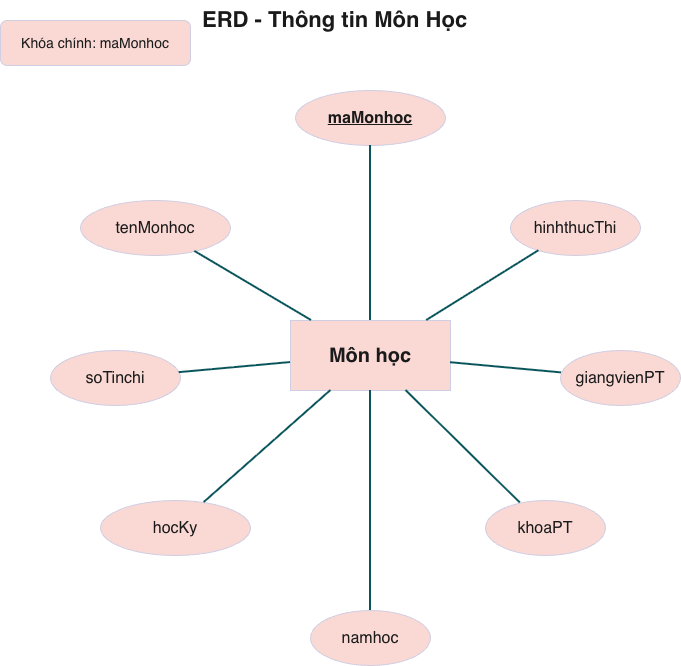

The diagram above was exported from draw.io. Its source (the exported page's mxGraphModel, read from the mxfile embedded in the PNG):
<mxGraphModel dx="1225" dy="688" grid="1" gridSize="10" guides="1" tooltips="1" connect="1" arrows="1" fold="1" page="1" pageScale="1" pageWidth="827" pageHeight="1169" math="0" shadow="0">
  <root>
    <mxCell id="bLz1reWS84cR2Z_9LibH-0" />
    <mxCell id="bLz1reWS84cR2Z_9LibH-1" parent="bLz1reWS84cR2Z_9LibH-0" />
    <mxCell id="bLz1reWS84cR2Z_9LibH-2" parent="bLz1reWS84cR2Z_9LibH-1" style="text;html=1;strokeColor=none;fillColor=none;fontSize=22;fontStyle=1;labelBackgroundColor=none;fontColor=#1A1A1A;" value="ERD - Thông tin Môn Học" vertex="1">
      <mxGeometry height="40" width="360" x="240" y="40" as="geometry" />
    </mxCell>
    <mxCell id="bLz1reWS84cR2Z_9LibH-3" parent="bLz1reWS84cR2Z_9LibH-1" style="rounded=0;whiteSpace=wrap;html=1;fillColor=#FAD9D5;strokeColor=#D0CEE2;fontSize=20;fontStyle=1;labelBackgroundColor=none;fontColor=#1A1A1A;" value="Môn học" vertex="1">
      <mxGeometry height="70" width="160" x="330" y="360" as="geometry" />
    </mxCell>
    <mxCell id="bLz1reWS84cR2Z_9LibH-4" parent="bLz1reWS84cR2Z_9LibH-1" style="ellipse;whiteSpace=wrap;html=1;fillColor=#FAD9D5;strokeColor=#D0CEE2;fontSize=16;fontStyle=1;labelBackgroundColor=none;fontColor=#1A1A1A;" value="&lt;u&gt;maMonhoc&lt;/u&gt;" vertex="1">
      <mxGeometry height="55" width="150" x="335" y="130" as="geometry" />
    </mxCell>
    <mxCell id="bLz1reWS84cR2Z_9LibH-5" parent="bLz1reWS84cR2Z_9LibH-1" style="ellipse;whiteSpace=wrap;html=1;fillColor=#FAD9D5;strokeColor=#D0CEE2;fontSize=16;labelBackgroundColor=none;fontColor=#1A1A1A;" value="tenMonhoc" vertex="1">
      <mxGeometry height="55" width="150" x="120" y="240" as="geometry" />
    </mxCell>
    <mxCell id="bLz1reWS84cR2Z_9LibH-6" parent="bLz1reWS84cR2Z_9LibH-1" style="ellipse;whiteSpace=wrap;html=1;fillColor=#FAD9D5;strokeColor=#D0CEE2;fontSize=16;labelBackgroundColor=none;fontColor=#1A1A1A;" value="hinhthucThi" vertex="1">
      <mxGeometry height="55" width="130" x="550" y="240" as="geometry" />
    </mxCell>
    <mxCell id="bLz1reWS84cR2Z_9LibH-7" parent="bLz1reWS84cR2Z_9LibH-1" style="ellipse;whiteSpace=wrap;html=1;fillColor=#FAD9D5;strokeColor=#D0CEE2;fontSize=16;labelBackgroundColor=none;fontColor=#1A1A1A;" value="soTinchi" vertex="1">
      <mxGeometry height="55" width="130" x="90" y="390" as="geometry" />
    </mxCell>
    <mxCell id="bLz1reWS84cR2Z_9LibH-8" parent="bLz1reWS84cR2Z_9LibH-1" style="ellipse;whiteSpace=wrap;html=1;fillColor=#FAD9D5;strokeColor=#D0CEE2;fontSize=16;labelBackgroundColor=none;fontColor=#1A1A1A;" value="giangvienPT" vertex="1">
      <mxGeometry height="55" width="120" x="600" y="390" as="geometry" />
    </mxCell>
    <mxCell id="bLz1reWS84cR2Z_9LibH-9" parent="bLz1reWS84cR2Z_9LibH-1" style="ellipse;whiteSpace=wrap;html=1;fillColor=#FAD9D5;strokeColor=#D0CEE2;fontSize=16;labelBackgroundColor=none;fontColor=#1A1A1A;" value="hocKy" vertex="1">
      <mxGeometry height="55" width="150" x="140" y="540" as="geometry" />
    </mxCell>
    <mxCell id="bLz1reWS84cR2Z_9LibH-10" parent="bLz1reWS84cR2Z_9LibH-1" style="ellipse;whiteSpace=wrap;html=1;fillColor=#FAD9D5;strokeColor=#D0CEE2;fontSize=16;labelBackgroundColor=none;fontColor=#1A1A1A;" value="khoaPT" vertex="1">
      <mxGeometry height="55" width="120" x="525" y="540" as="geometry" />
    </mxCell>
    <mxCell id="bLz1reWS84cR2Z_9LibH-11" parent="bLz1reWS84cR2Z_9LibH-1" style="ellipse;whiteSpace=wrap;html=1;fillColor=#FAD9D5;strokeColor=#D0CEE2;fontSize=16;labelBackgroundColor=none;fontColor=#1A1A1A;" value="namhoc" vertex="1">
      <mxGeometry height="55" width="120" x="350" y="650" as="geometry" />
    </mxCell>
    <mxCell id="bLz1reWS84cR2Z_9LibH-12" parent="bLz1reWS84cR2Z_9LibH-1" style="rounded=1;whiteSpace=wrap;html=1;fillColor=#FAD9D5;strokeColor=#D0CEE2;fontSize=14;labelBackgroundColor=none;fontColor=#1A1A1A;" value="Khóa chính: maMonhoc" vertex="1">
      <mxGeometry height="45" width="190" x="40" y="60" as="geometry" />
    </mxCell>
    <mxCell id="bLz1reWS84cR2Z_9LibH-13" edge="1" parent="bLz1reWS84cR2Z_9LibH-1" source="bLz1reWS84cR2Z_9LibH-4" style="endArrow=none;html=1;rounded=0;strokeWidth=2;labelBackgroundColor=none;strokeColor=#09555B;fontColor=default;" target="bLz1reWS84cR2Z_9LibH-3">
      <mxGeometry relative="1" as="geometry" />
    </mxCell>
    <mxCell id="bLz1reWS84cR2Z_9LibH-14" edge="1" parent="bLz1reWS84cR2Z_9LibH-1" source="bLz1reWS84cR2Z_9LibH-5" style="endArrow=none;html=1;rounded=0;strokeWidth=2;labelBackgroundColor=none;strokeColor=#09555B;fontColor=default;" target="bLz1reWS84cR2Z_9LibH-3">
      <mxGeometry relative="1" as="geometry" />
    </mxCell>
    <mxCell id="bLz1reWS84cR2Z_9LibH-15" edge="1" parent="bLz1reWS84cR2Z_9LibH-1" source="bLz1reWS84cR2Z_9LibH-6" style="endArrow=none;html=1;rounded=0;strokeWidth=2;labelBackgroundColor=none;strokeColor=#09555B;fontColor=default;" target="bLz1reWS84cR2Z_9LibH-3">
      <mxGeometry relative="1" as="geometry" />
    </mxCell>
    <mxCell id="bLz1reWS84cR2Z_9LibH-16" edge="1" parent="bLz1reWS84cR2Z_9LibH-1" source="bLz1reWS84cR2Z_9LibH-7" style="endArrow=none;html=1;rounded=0;strokeWidth=2;labelBackgroundColor=none;strokeColor=#09555B;fontColor=default;" target="bLz1reWS84cR2Z_9LibH-3">
      <mxGeometry relative="1" as="geometry" />
    </mxCell>
    <mxCell id="bLz1reWS84cR2Z_9LibH-17" edge="1" parent="bLz1reWS84cR2Z_9LibH-1" source="bLz1reWS84cR2Z_9LibH-8" style="endArrow=none;html=1;rounded=0;strokeWidth=2;labelBackgroundColor=none;strokeColor=#09555B;fontColor=default;" target="bLz1reWS84cR2Z_9LibH-3">
      <mxGeometry relative="1" as="geometry" />
    </mxCell>
    <mxCell id="bLz1reWS84cR2Z_9LibH-18" edge="1" parent="bLz1reWS84cR2Z_9LibH-1" source="bLz1reWS84cR2Z_9LibH-9" style="endArrow=none;html=1;rounded=0;strokeWidth=2;labelBackgroundColor=none;strokeColor=#09555B;fontColor=default;" target="bLz1reWS84cR2Z_9LibH-3">
      <mxGeometry relative="1" as="geometry" />
    </mxCell>
    <mxCell id="bLz1reWS84cR2Z_9LibH-19" edge="1" parent="bLz1reWS84cR2Z_9LibH-1" source="bLz1reWS84cR2Z_9LibH-10" style="endArrow=none;html=1;rounded=0;strokeWidth=2;labelBackgroundColor=none;strokeColor=#09555B;fontColor=default;" target="bLz1reWS84cR2Z_9LibH-3">
      <mxGeometry relative="1" as="geometry" />
    </mxCell>
    <mxCell id="bLz1reWS84cR2Z_9LibH-20" edge="1" parent="bLz1reWS84cR2Z_9LibH-1" source="bLz1reWS84cR2Z_9LibH-11" style="endArrow=none;html=1;rounded=0;strokeWidth=2;labelBackgroundColor=none;strokeColor=#09555B;fontColor=default;" target="bLz1reWS84cR2Z_9LibH-3">
      <mxGeometry relative="1" as="geometry" />
    </mxCell>
  </root>
</mxGraphModel>